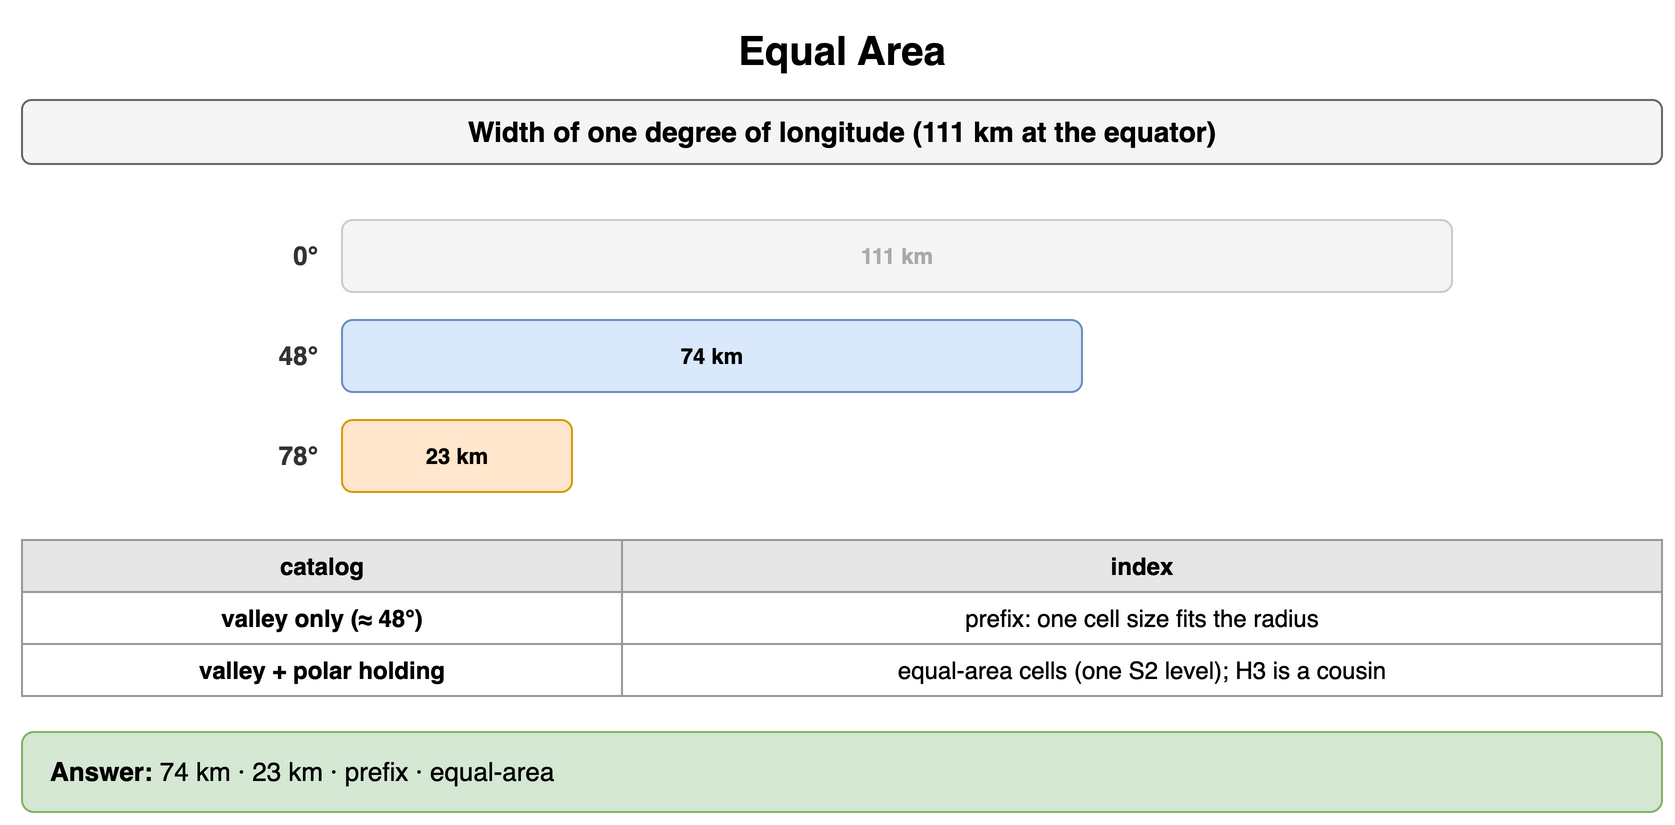

The diagram above was exported from draw.io. Its source (the exported page's mxGraphModel, read from the mxfile embedded in the PNG):
<mxGraphModel dx="900" dy="420" grid="1" gridSize="10" guides="1" tooltips="1" connect="1" arrows="1" fold="1" page="1" pageScale="1" pageWidth="900" pageHeight="420" math="0" shadow="0">
  <root>
    <mxCell id="0" />
    <mxCell id="1" parent="0" />
    <mxCell id="e1" value="Equal Area" style="text;html=1;align=center;verticalAlign=middle;whiteSpace=wrap;fontSize=20;fontStyle=1;" vertex="1" parent="1">
      <mxGeometry x="40" y="10" width="820" height="30" as="geometry" />
    </mxCell>
    <mxCell id="e2" value="Width of one degree of longitude (111 km at the equator)" style="rounded=1;whiteSpace=wrap;html=1;fillColor=#f5f5f5;strokeColor=#666666;fontStyle=1;fontSize=14;" vertex="1" parent="1">
      <mxGeometry x="40" y="50" width="820" height="32" as="geometry" />
    </mxCell>
    <mxCell id="e3" value="0°" style="text;html=1;whiteSpace=wrap;fontSize=11;align=right;verticalAlign=middle;fontSize=13;fontColor=#333333;fontStyle=1;" vertex="1" parent="1">
      <mxGeometry x="40" y="110" width="150" height="36" as="geometry" />
    </mxCell>
    <mxCell id="e4" value="111 km" style="rounded=1;whiteSpace=wrap;html=1;fillColor=#f5f5f5;strokeColor=#cccccc;fontSize=11;align=center;fontStyle=1;fontColor=#aaaaaa;" vertex="1" parent="1">
      <mxGeometry x="200" y="110" width="555" height="36" as="geometry" />
    </mxCell>
    <mxCell id="e5" value="48°" style="text;html=1;whiteSpace=wrap;fontSize=11;align=right;verticalAlign=middle;fontSize=13;fontColor=#333333;fontStyle=1;" vertex="1" parent="1">
      <mxGeometry x="40" y="160" width="150" height="36" as="geometry" />
    </mxCell>
    <mxCell id="e6" value="74 km" style="rounded=1;whiteSpace=wrap;html=1;fillColor=#dae8fc;strokeColor=#6c8ebf;fontSize=11;align=center;fontStyle=1;" vertex="1" parent="1">
      <mxGeometry x="200" y="160" width="370" height="36" as="geometry" />
    </mxCell>
    <mxCell id="e7" value="78°" style="text;html=1;whiteSpace=wrap;fontSize=11;align=right;verticalAlign=middle;fontSize=13;fontColor=#333333;fontStyle=1;" vertex="1" parent="1">
      <mxGeometry x="40" y="210" width="150" height="36" as="geometry" />
    </mxCell>
    <mxCell id="e8" value="23 km" style="rounded=1;whiteSpace=wrap;html=1;fillColor=#ffe6cc;strokeColor=#d79b00;fontSize=11;align=center;fontStyle=1;" vertex="1" parent="1">
      <mxGeometry x="200" y="210" width="115" height="36" as="geometry" />
    </mxCell>
    <mxCell id="e9" value="catalog" style="whiteSpace=wrap;html=1;fillColor=#e6e6e6;strokeColor=#999999;fontStyle=1;fontSize=12;" vertex="1" parent="1">
      <mxGeometry x="40" y="270" width="300" height="26" as="geometry" />
    </mxCell>
    <mxCell id="e10" value="index" style="whiteSpace=wrap;html=1;fillColor=#e6e6e6;strokeColor=#999999;fontStyle=1;fontSize=12;" vertex="1" parent="1">
      <mxGeometry x="340" y="270" width="520" height="26" as="geometry" />
    </mxCell>
    <mxCell id="e11" value="valley only (≈ 48°)" style="whiteSpace=wrap;html=1;strokeColor=#999999;fontSize=12;fillColor=#ffffff;fontStyle=1;" vertex="1" parent="1">
      <mxGeometry x="40" y="296" width="300" height="26" as="geometry" />
    </mxCell>
    <mxCell id="e12" value="prefix: one cell size fits the radius" style="whiteSpace=wrap;html=1;strokeColor=#999999;fontSize=12;fillColor=#ffffff;" vertex="1" parent="1">
      <mxGeometry x="340" y="296" width="520" height="26" as="geometry" />
    </mxCell>
    <mxCell id="e13" value="valley + polar holding" style="whiteSpace=wrap;html=1;strokeColor=#999999;fontSize=12;fillColor=#ffffff;fontStyle=1;" vertex="1" parent="1">
      <mxGeometry x="40" y="322" width="300" height="26" as="geometry" />
    </mxCell>
    <mxCell id="e14" value="equal-area cells (one S2 level); H3 is a cousin" style="whiteSpace=wrap;html=1;strokeColor=#999999;fontSize=12;fillColor=#ffffff;" vertex="1" parent="1">
      <mxGeometry x="340" y="322" width="520" height="26" as="geometry" />
    </mxCell>
    <mxCell id="e15" value="&lt;b&gt;Answer:&lt;/b&gt; 74 km · 23 km · prefix · equal-area" style="rounded=1;whiteSpace=wrap;html=1;fillColor=#d5e8d4;strokeColor=#82b366;fontSize=13;align=left;spacingLeft=12;" vertex="1" parent="1">
      <mxGeometry x="40" y="366" width="820" height="40" as="geometry" />
    </mxCell>
  </root>
</mxGraphModel>